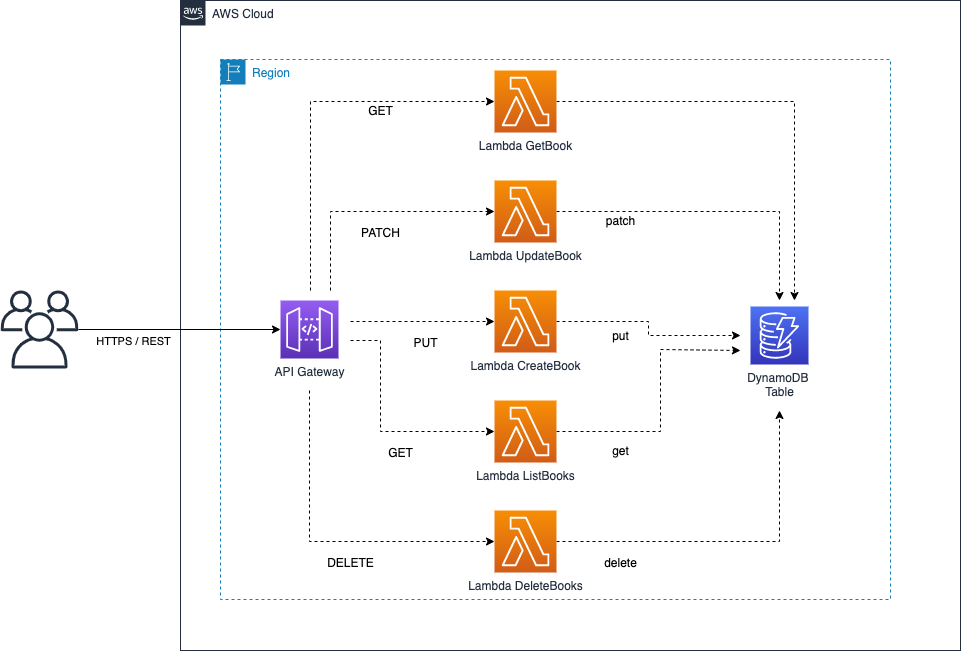

The diagram above was exported from draw.io. Its source (the exported page's mxGraphModel, read from the mxfile embedded in the PNG):
<mxGraphModel dx="1106" dy="795" grid="1" gridSize="10" guides="1" tooltips="1" connect="1" arrows="1" fold="1" page="1" pageScale="1" pageWidth="1169" pageHeight="827" math="0" shadow="0">
  <root>
    <mxCell id="0" />
    <mxCell id="1" parent="0" />
    <mxCell id="FqP7iUfW-RrtiVTPv17M-3" value="Region" style="points=[[0,0],[0.25,0],[0.5,0],[0.75,0],[1,0],[1,0.25],[1,0.5],[1,0.75],[1,1],[0.75,1],[0.5,1],[0.25,1],[0,1],[0,0.75],[0,0.5],[0,0.25]];outlineConnect=0;gradientColor=none;html=1;whiteSpace=wrap;fontSize=12;fontStyle=0;shape=mxgraph.aws4.group;grIcon=mxgraph.aws4.group_region;strokeColor=#147EBA;fillColor=none;verticalAlign=top;align=left;spacingLeft=30;fontColor=#147EBA;dashed=1;" parent="1" vertex="1">
      <mxGeometry x="280" y="109" width="670" height="540" as="geometry" />
    </mxCell>
    <mxCell id="UEzPUAAOIrF-is8g5C7q-74" value="AWS Cloud" style="points=[[0,0],[0.25,0],[0.5,0],[0.75,0],[1,0],[1,0.25],[1,0.5],[1,0.75],[1,1],[0.75,1],[0.5,1],[0.25,1],[0,1],[0,0.75],[0,0.5],[0,0.25]];outlineConnect=0;gradientColor=none;html=1;whiteSpace=wrap;fontSize=12;fontStyle=0;shape=mxgraph.aws4.group;grIcon=mxgraph.aws4.group_aws_cloud_alt;strokeColor=#232F3E;fillColor=none;verticalAlign=top;align=left;spacingLeft=30;fontColor=#232F3E;dashed=0;labelBackgroundColor=#ffffff;" parent="1" vertex="1">
      <mxGeometry x="240" y="50" width="780" height="650" as="geometry" />
    </mxCell>
    <mxCell id="FqP7iUfW-RrtiVTPv17M-4" style="edgeStyle=orthogonalEdgeStyle;rounded=0;orthogonalLoop=1;jettySize=auto;html=1;" parent="1" source="FqP7iUfW-RrtiVTPv17M-1" target="FqP7iUfW-RrtiVTPv17M-2" edge="1">
      <mxGeometry relative="1" as="geometry" />
    </mxCell>
    <mxCell id="FqP7iUfW-RrtiVTPv17M-6" value="HTTPS / REST" style="edgeLabel;html=1;align=center;verticalAlign=middle;resizable=0;points=[];" parent="FqP7iUfW-RrtiVTPv17M-4" vertex="1" connectable="0">
      <mxGeometry x="-0.3568" y="-1" relative="1" as="geometry">
        <mxPoint x="-10" y="10" as="offset" />
      </mxGeometry>
    </mxCell>
    <mxCell id="FqP7iUfW-RrtiVTPv17M-1" value="" style="outlineConnect=0;fontColor=#232F3E;gradientColor=none;fillColor=#232F3E;strokeColor=none;dashed=0;verticalLabelPosition=bottom;verticalAlign=top;align=center;html=1;fontSize=12;fontStyle=0;aspect=fixed;pointerEvents=1;shape=mxgraph.aws4.users;" parent="1" vertex="1">
      <mxGeometry x="60" y="340" width="78" height="78" as="geometry" />
    </mxCell>
    <mxCell id="FqP7iUfW-RrtiVTPv17M-16" style="edgeStyle=orthogonalEdgeStyle;rounded=0;orthogonalLoop=1;jettySize=auto;html=1;entryX=0;entryY=0.5;entryDx=0;entryDy=0;entryPerimeter=0;dashed=1;" parent="1" target="FqP7iUfW-RrtiVTPv17M-13" edge="1">
      <mxGeometry relative="1" as="geometry">
        <mxPoint x="369" y="440" as="sourcePoint" />
        <Array as="points">
          <mxPoint x="369" y="591" />
        </Array>
      </mxGeometry>
    </mxCell>
    <mxCell id="FqP7iUfW-RrtiVTPv17M-17" style="edgeStyle=orthogonalEdgeStyle;rounded=0;orthogonalLoop=1;jettySize=auto;html=1;entryX=0;entryY=0.5;entryDx=0;entryDy=0;entryPerimeter=0;dashed=1;" parent="1" target="FqP7iUfW-RrtiVTPv17M-12" edge="1">
      <mxGeometry relative="1" as="geometry">
        <mxPoint x="410" y="390" as="sourcePoint" />
        <Array as="points">
          <mxPoint x="440" y="390" />
          <mxPoint x="440" y="481" />
        </Array>
      </mxGeometry>
    </mxCell>
    <mxCell id="FqP7iUfW-RrtiVTPv17M-18" style="edgeStyle=orthogonalEdgeStyle;rounded=0;orthogonalLoop=1;jettySize=auto;html=1;dashed=1;" parent="1" target="FqP7iUfW-RrtiVTPv17M-11" edge="1">
      <mxGeometry relative="1" as="geometry">
        <mxPoint x="410" y="371" as="sourcePoint" />
        <Array as="points">
          <mxPoint x="440" y="371" />
          <mxPoint x="440" y="371" />
        </Array>
      </mxGeometry>
    </mxCell>
    <mxCell id="FqP7iUfW-RrtiVTPv17M-19" style="edgeStyle=orthogonalEdgeStyle;rounded=0;orthogonalLoop=1;jettySize=auto;html=1;dashed=1;" parent="1" edge="1">
      <mxGeometry relative="1" as="geometry">
        <mxPoint x="390" y="340" as="sourcePoint" />
        <mxPoint x="554" y="261" as="targetPoint" />
        <Array as="points">
          <mxPoint x="390" y="261" />
        </Array>
      </mxGeometry>
    </mxCell>
    <mxCell id="FqP7iUfW-RrtiVTPv17M-2" value="API Gateway" style="points=[[0,0,0],[0.25,0,0],[0.5,0,0],[0.75,0,0],[1,0,0],[0,1,0],[0.25,1,0],[0.5,1,0],[0.75,1,0],[1,1,0],[0,0.25,0],[0,0.5,0],[0,0.75,0],[1,0.25,0],[1,0.5,0],[1,0.75,0]];outlineConnect=0;fontColor=#232F3E;gradientColor=#945DF2;gradientDirection=north;fillColor=#5A30B5;strokeColor=#ffffff;dashed=0;verticalLabelPosition=bottom;verticalAlign=top;align=center;html=1;fontSize=12;fontStyle=0;aspect=fixed;shape=mxgraph.aws4.resourceIcon;resIcon=mxgraph.aws4.api_gateway;" parent="1" vertex="1">
      <mxGeometry x="340" y="350" width="58" height="58" as="geometry" />
    </mxCell>
    <mxCell id="FqP7iUfW-RrtiVTPv17M-39" style="edgeStyle=orthogonalEdgeStyle;rounded=0;orthogonalLoop=1;jettySize=auto;html=1;dashed=1;" parent="1" source="FqP7iUfW-RrtiVTPv17M-5" edge="1">
      <mxGeometry relative="1" as="geometry">
        <mxPoint x="839" y="350" as="targetPoint" />
      </mxGeometry>
    </mxCell>
    <mxCell id="FqP7iUfW-RrtiVTPv17M-5" value="Lambda UpdateBook" style="points=[[0,0,0],[0.25,0,0],[0.5,0,0],[0.75,0,0],[1,0,0],[0,1,0],[0.25,1,0],[0.5,1,0],[0.75,1,0],[1,1,0],[0,0.25,0],[0,0.5,0],[0,0.75,0],[1,0.25,0],[1,0.5,0],[1,0.75,0]];outlineConnect=0;fontColor=#232F3E;gradientColor=#F78E04;gradientDirection=north;fillColor=#D05C17;strokeColor=#ffffff;dashed=0;verticalLabelPosition=bottom;verticalAlign=top;align=center;html=1;fontSize=12;fontStyle=0;aspect=fixed;shape=mxgraph.aws4.resourceIcon;resIcon=mxgraph.aws4.lambda;" parent="1" vertex="1">
      <mxGeometry x="554" y="230" width="62" height="62" as="geometry" />
    </mxCell>
    <mxCell id="FqP7iUfW-RrtiVTPv17M-38" style="edgeStyle=orthogonalEdgeStyle;rounded=0;orthogonalLoop=1;jettySize=auto;html=1;dashed=1;" parent="1" source="FqP7iUfW-RrtiVTPv17M-10" edge="1">
      <mxGeometry relative="1" as="geometry">
        <mxPoint x="854" y="350" as="targetPoint" />
      </mxGeometry>
    </mxCell>
    <mxCell id="FqP7iUfW-RrtiVTPv17M-10" value="Lambda GetBook" style="points=[[0,0,0],[0.25,0,0],[0.5,0,0],[0.75,0,0],[1,0,0],[0,1,0],[0.25,1,0],[0.5,1,0],[0.75,1,0],[1,1,0],[0,0.25,0],[0,0.5,0],[0,0.75,0],[1,0.25,0],[1,0.5,0],[1,0.75,0]];outlineConnect=0;fontColor=#232F3E;gradientColor=#F78E04;gradientDirection=north;fillColor=#D05C17;strokeColor=#ffffff;dashed=0;verticalLabelPosition=bottom;verticalAlign=top;align=center;html=1;fontSize=12;fontStyle=0;aspect=fixed;shape=mxgraph.aws4.resourceIcon;resIcon=mxgraph.aws4.lambda;" parent="1" vertex="1">
      <mxGeometry x="554" y="120" width="62" height="62" as="geometry" />
    </mxCell>
    <mxCell id="FqP7iUfW-RrtiVTPv17M-32" style="edgeStyle=orthogonalEdgeStyle;rounded=0;orthogonalLoop=1;jettySize=auto;html=1;dashed=1;" parent="1" source="FqP7iUfW-RrtiVTPv17M-11" edge="1">
      <mxGeometry relative="1" as="geometry">
        <mxPoint x="800" y="385" as="targetPoint" />
      </mxGeometry>
    </mxCell>
    <mxCell id="FqP7iUfW-RrtiVTPv17M-11" value="Lambda CreateBook" style="points=[[0,0,0],[0.25,0,0],[0.5,0,0],[0.75,0,0],[1,0,0],[0,1,0],[0.25,1,0],[0.5,1,0],[0.75,1,0],[1,1,0],[0,0.25,0],[0,0.5,0],[0,0.75,0],[1,0.25,0],[1,0.5,0],[1,0.75,0]];outlineConnect=0;fontColor=#232F3E;gradientColor=#F78E04;gradientDirection=north;fillColor=#D05C17;strokeColor=#ffffff;dashed=0;verticalLabelPosition=bottom;verticalAlign=top;align=center;html=1;fontSize=12;fontStyle=0;aspect=fixed;shape=mxgraph.aws4.resourceIcon;resIcon=mxgraph.aws4.lambda;" parent="1" vertex="1">
      <mxGeometry x="554" y="340" width="62" height="62" as="geometry" />
    </mxCell>
    <mxCell id="FqP7iUfW-RrtiVTPv17M-30" style="edgeStyle=orthogonalEdgeStyle;rounded=0;orthogonalLoop=1;jettySize=auto;html=1;dashed=1;" parent="1" source="FqP7iUfW-RrtiVTPv17M-12" edge="1">
      <mxGeometry relative="1" as="geometry">
        <mxPoint x="800" y="400" as="targetPoint" />
        <Array as="points">
          <mxPoint x="720" y="481" />
          <mxPoint x="720" y="399" />
        </Array>
      </mxGeometry>
    </mxCell>
    <mxCell id="FqP7iUfW-RrtiVTPv17M-12" value="Lambda ListBooks" style="points=[[0,0,0],[0.25,0,0],[0.5,0,0],[0.75,0,0],[1,0,0],[0,1,0],[0.25,1,0],[0.5,1,0],[0.75,1,0],[1,1,0],[0,0.25,0],[0,0.5,0],[0,0.75,0],[1,0.25,0],[1,0.5,0],[1,0.75,0]];outlineConnect=0;fontColor=#232F3E;gradientColor=#F78E04;gradientDirection=north;fillColor=#D05C17;strokeColor=#ffffff;dashed=0;verticalLabelPosition=bottom;verticalAlign=top;align=center;html=1;fontSize=12;fontStyle=0;aspect=fixed;shape=mxgraph.aws4.resourceIcon;resIcon=mxgraph.aws4.lambda;" parent="1" vertex="1">
      <mxGeometry x="554" y="450" width="62" height="62" as="geometry" />
    </mxCell>
    <mxCell id="FqP7iUfW-RrtiVTPv17M-31" style="edgeStyle=orthogonalEdgeStyle;rounded=0;orthogonalLoop=1;jettySize=auto;html=1;dashed=1;" parent="1" source="FqP7iUfW-RrtiVTPv17M-13" edge="1">
      <mxGeometry relative="1" as="geometry">
        <mxPoint x="839" y="460" as="targetPoint" />
      </mxGeometry>
    </mxCell>
    <mxCell id="FqP7iUfW-RrtiVTPv17M-13" value="Lambda DeleteBooks" style="points=[[0,0,0],[0.25,0,0],[0.5,0,0],[0.75,0,0],[1,0,0],[0,1,0],[0.25,1,0],[0.5,1,0],[0.75,1,0],[1,1,0],[0,0.25,0],[0,0.5,0],[0,0.75,0],[1,0.25,0],[1,0.5,0],[1,0.75,0]];outlineConnect=0;fontColor=#232F3E;gradientColor=#F78E04;gradientDirection=north;fillColor=#D05C17;strokeColor=#ffffff;dashed=0;verticalLabelPosition=bottom;verticalAlign=top;align=center;html=1;fontSize=12;fontStyle=0;aspect=fixed;shape=mxgraph.aws4.resourceIcon;resIcon=mxgraph.aws4.lambda;" parent="1" vertex="1">
      <mxGeometry x="554" y="560" width="62" height="62" as="geometry" />
    </mxCell>
    <mxCell id="FqP7iUfW-RrtiVTPv17M-20" value="GET" style="text;html=1;align=center;verticalAlign=middle;resizable=0;points=[];autosize=1;strokeColor=none;" parent="1" vertex="1">
      <mxGeometry x="420" y="150" width="40" height="20" as="geometry" />
    </mxCell>
    <mxCell id="FqP7iUfW-RrtiVTPv17M-21" style="edgeStyle=orthogonalEdgeStyle;rounded=0;orthogonalLoop=1;jettySize=auto;html=1;dashed=1;entryX=0;entryY=0.5;entryDx=0;entryDy=0;entryPerimeter=0;" parent="1" target="FqP7iUfW-RrtiVTPv17M-10" edge="1">
      <mxGeometry relative="1" as="geometry">
        <mxPoint x="370" y="340" as="sourcePoint" />
        <mxPoint x="564" y="271" as="targetPoint" />
        <Array as="points">
          <mxPoint x="370" y="151" />
        </Array>
      </mxGeometry>
    </mxCell>
    <mxCell id="FqP7iUfW-RrtiVTPv17M-23" value="PATCH" style="text;html=1;align=center;verticalAlign=middle;resizable=0;points=[];autosize=1;strokeColor=none;" parent="1" vertex="1">
      <mxGeometry x="415" y="272" width="50" height="20" as="geometry" />
    </mxCell>
    <mxCell id="FqP7iUfW-RrtiVTPv17M-24" value="PUT" style="text;html=1;align=center;verticalAlign=middle;resizable=0;points=[];autosize=1;strokeColor=none;" parent="1" vertex="1">
      <mxGeometry x="465" y="382" width="40" height="20" as="geometry" />
    </mxCell>
    <mxCell id="FqP7iUfW-RrtiVTPv17M-25" value="GET" style="text;html=1;align=center;verticalAlign=middle;resizable=0;points=[];autosize=1;strokeColor=none;" parent="1" vertex="1">
      <mxGeometry x="440" y="492" width="40" height="20" as="geometry" />
    </mxCell>
    <mxCell id="FqP7iUfW-RrtiVTPv17M-26" value="DELETE" style="text;html=1;align=center;verticalAlign=middle;resizable=0;points=[];autosize=1;strokeColor=none;" parent="1" vertex="1">
      <mxGeometry x="380" y="602" width="60" height="20" as="geometry" />
    </mxCell>
    <mxCell id="FqP7iUfW-RrtiVTPv17M-27" value="DynamoDB &lt;br&gt;Table" style="points=[[0,0,0],[0.25,0,0],[0.5,0,0],[0.75,0,0],[1,0,0],[0,1,0],[0.25,1,0],[0.5,1,0],[0.75,1,0],[1,1,0],[0,0.25,0],[0,0.5,0],[0,0.75,0],[1,0.25,0],[1,0.5,0],[1,0.75,0]];outlineConnect=0;fontColor=#232F3E;gradientColor=#4D72F3;gradientDirection=north;fillColor=#3334B9;strokeColor=#ffffff;dashed=0;verticalLabelPosition=bottom;verticalAlign=top;align=center;html=1;fontSize=12;fontStyle=0;aspect=fixed;shape=mxgraph.aws4.resourceIcon;resIcon=mxgraph.aws4.dynamodb;" parent="1" vertex="1">
      <mxGeometry x="810" y="356" width="58" height="58" as="geometry" />
    </mxCell>
    <mxCell id="FqP7iUfW-RrtiVTPv17M-33" value="patch" style="text;html=1;align=center;verticalAlign=middle;resizable=0;points=[];autosize=1;strokeColor=none;" parent="1" vertex="1">
      <mxGeometry x="660" y="260" width="40" height="20" as="geometry" />
    </mxCell>
    <mxCell id="FqP7iUfW-RrtiVTPv17M-34" value="put" style="text;html=1;align=center;verticalAlign=middle;resizable=0;points=[];autosize=1;strokeColor=none;" parent="1" vertex="1">
      <mxGeometry x="665" y="375" width="30" height="20" as="geometry" />
    </mxCell>
    <mxCell id="FqP7iUfW-RrtiVTPv17M-36" value="get" style="text;html=1;align=center;verticalAlign=middle;resizable=0;points=[];autosize=1;strokeColor=none;" parent="1" vertex="1">
      <mxGeometry x="665" y="490" width="30" height="20" as="geometry" />
    </mxCell>
    <mxCell id="FqP7iUfW-RrtiVTPv17M-37" value="delete" style="text;html=1;align=center;verticalAlign=middle;resizable=0;points=[];autosize=1;strokeColor=none;" parent="1" vertex="1">
      <mxGeometry x="655" y="602" width="50" height="20" as="geometry" />
    </mxCell>
  </root>
</mxGraphModel>